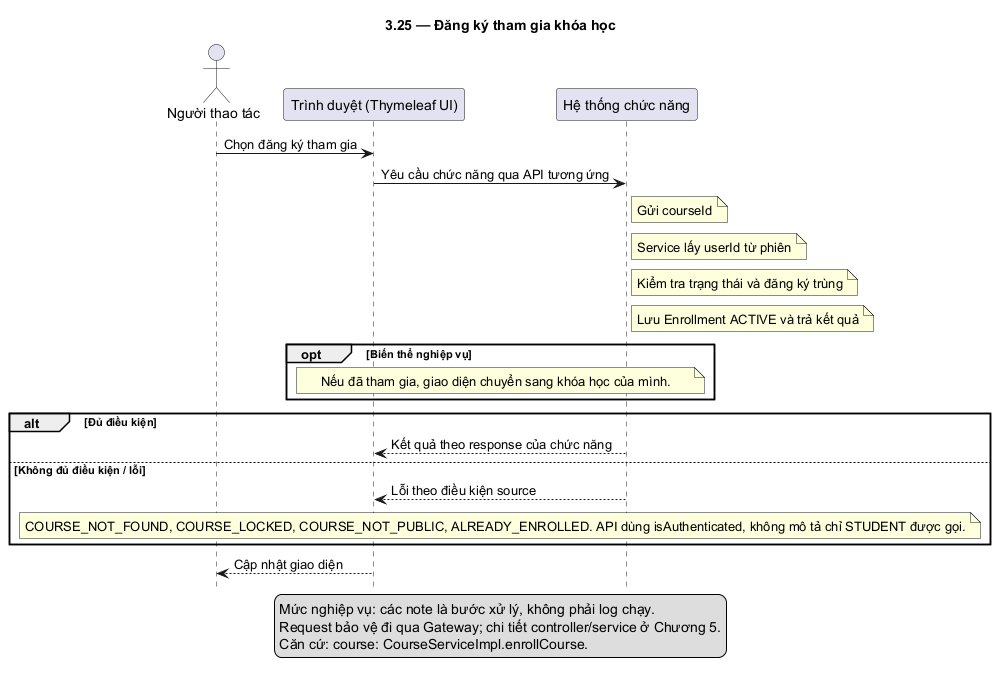

The diagram above was rendered by PlantUML. Its source (embedded in the PNG):
@startuml
skinparam defaultFontName DejaVu Sans
skinparam shadowing false
hide footbox
title 3.25 — Đăng ký tham gia khóa học
actor "Người thao tác" as U
participant "Trình duyệt (Thymeleaf UI)" as F
participant "Hệ thống chức năng" as B
U -> F: Chọn đăng ký tham gia
F -> B: Yêu cầu chức năng qua API tương ứng
note right of B: Gửi courseId
note right of B: Service lấy userId từ phiên
note right of B: Kiểm tra trạng thái và đăng ký trùng
note right of B: Lưu Enrollment ACTIVE và trả kết quả
opt Biến thể nghiệp vụ
note over F,B: Nếu đã tham gia, giao diện chuyển sang khóa học của mình.
end
alt Đủ điều kiện
B --> F: Kết quả theo response của chức năng
else Không đủ điều kiện / lỗi
B --> F: Lỗi theo điều kiện source
note over F,B: COURSE_NOT_FOUND, COURSE_LOCKED, COURSE_NOT_PUBLIC, ALREADY_ENROLLED. API dùng isAuthenticated, không mô tả chỉ STUDENT được gọi.
end
F --> U: Cập nhật giao diện
legend bottom
Mức nghiệp vụ: các note là bước xử lý, không phải log chạy.
Request bảo vệ đi qua Gateway; chi tiết controller/service ở Chương 5.
Căn cứ: course: CourseServiceImpl.enrollCourse.
endlegend
@enduml